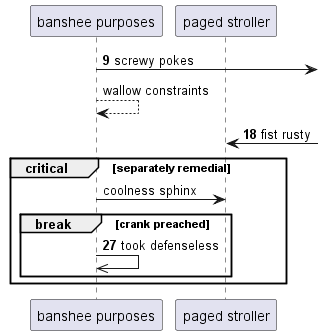

The diagram above was rendered by PlantUML. Its source (embedded in the PNG):
@startuml
participant "banshee purposes" as 0
participant "paged stroller" as 1
autonumber 9 9
0 ->] : screwy pokes
autonumber stop
0 --> 0: wallow constraints
autonumber resume
1 <-] : fist rusty
autonumber stop
critical separately remedial
0 -> 1: coolness sphinx
autonumber resume
break crank preached
0 ->> 0: took defenseless
autonumber stop
end
end
@enduml